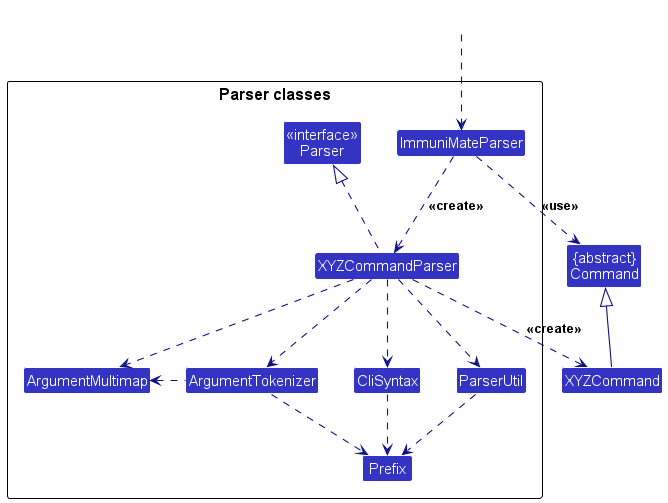

The diagram above was rendered by PlantUML. Its source (embedded in the PNG):
@startuml
!include style.puml
skinparam arrowThickness 1.1
skinparam arrowColor LOGIC_COLOR_T4
skinparam classBackgroundColor LOGIC_COLOR

Class "{abstract}\nCommand" as Command
Class XYZCommand

package "Parser classes"{
Class "<<interface>>\nParser" as Parser
Class ImmuniMateParser
Class XYZCommandParser
Class CliSyntax
Class ParserUtil
Class ArgumentMultimap
Class ArgumentTokenizer
Class Prefix
}

Class HiddenOutside #FFFFFF
HiddenOutside ..> ImmuniMateParser

ImmuniMateParser .down.> XYZCommandParser: <<create>>

XYZCommandParser ..> XYZCommand : <<create>>
ImmuniMateParser ..> Command : <<use>>
XYZCommandParser .up.|> Parser
XYZCommandParser ..> ArgumentMultimap
XYZCommandParser ..> ArgumentTokenizer
ArgumentTokenizer .left.> ArgumentMultimap
XYZCommandParser ..> CliSyntax
CliSyntax ..> Prefix
XYZCommandParser ..> ParserUtil
ParserUtil .down.> Prefix
ArgumentTokenizer .down.> Prefix
XYZCommand -up-|> Command
@enduml